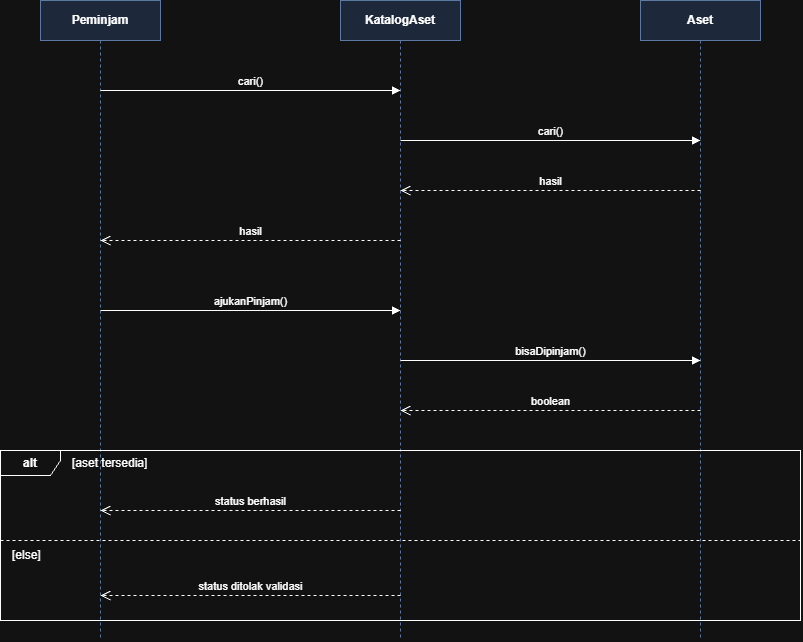

The diagram above was exported from draw.io. Its source (the exported page's mxGraphModel, read from the mxfile embedded in the PNG):
<mxGraphModel dx="1269" dy="815" grid="1" gridSize="10" guides="1" tooltips="1" connect="1" arrows="1" fold="1" page="1" pageScale="1" pageWidth="900" pageHeight="800" math="0" shadow="0">
  <root>
    <mxCell id="0" />
    <mxCell id="1" parent="0" />
    <mxCell id="ll1" parent="1" style="shape=umlLifeline;perimeter=lifelinePerimeter;whiteSpace=wrap;html=1;container=1;dropTarget=0;collapsible=0;recursiveResize=0;outlineConnect=0;portConstraint=eastwest;fillColor=#dae8fc;strokeColor=#6c8ebf;fontStyle=1;" value="Peminjam" vertex="1">
      <mxGeometry height="640" width="120" x="80" y="40" as="geometry" />
    </mxCell>
    <mxCell id="ll2" parent="1" style="shape=umlLifeline;perimeter=lifelinePerimeter;whiteSpace=wrap;html=1;container=1;dropTarget=0;collapsible=0;recursiveResize=0;outlineConnect=0;portConstraint=eastwest;fillColor=#dae8fc;strokeColor=#6c8ebf;fontStyle=1;" value="KatalogAset" vertex="1">
      <mxGeometry height="640" width="120" x="380" y="40" as="geometry" />
    </mxCell>
    <mxCell id="ll3" parent="1" style="shape=umlLifeline;perimeter=lifelinePerimeter;whiteSpace=wrap;html=1;container=1;dropTarget=0;collapsible=0;recursiveResize=0;outlineConnect=0;portConstraint=eastwest;fillColor=#dae8fc;strokeColor=#6c8ebf;fontStyle=1;" value="Aset" vertex="1">
      <mxGeometry height="640" width="120" x="680" y="40" as="geometry" />
    </mxCell>
    <mxCell id="alt" parent="1" style="shape=umlFrame;whiteSpace=wrap;html=1;pointerEvents=0;recursiveResize=0;container=1;collapsible=0;width=60;height=25;fillColor=none;fontStyle=1;" value="alt" vertex="1">
      <mxGeometry height="170" width="800" x="40" y="490" as="geometry" />
    </mxCell>
    <mxCell id="alt_g1" parent="1" style="text;html=1;align=left;verticalAlign=middle;resizable=0;points=[];autosize=1;strokeColor=none;fillColor=none;" value="[aset tersedia]" vertex="1">
      <mxGeometry height="26" width="110" x="110" y="490" as="geometry" />
    </mxCell>
    <mxCell id="alt_div" edge="1" parent="1" style="endArrow=none;dashed=1;html=1;rounded=0;" value="">
      <mxGeometry relative="1" as="geometry">
        <mxPoint x="40" y="580" as="sourcePoint" />
        <mxPoint x="840" y="580" as="targetPoint" />
      </mxGeometry>
    </mxCell>
    <mxCell id="alt_g2" parent="1" style="text;html=1;align=left;verticalAlign=middle;resizable=0;points=[];autosize=1;strokeColor=none;fillColor=none;" value="[else]" vertex="1">
      <mxGeometry height="26" width="50" x="50" y="582" as="geometry" />
    </mxCell>
    <mxCell id="m1" edge="1" parent="1" style="html=1;verticalAlign=bottom;endArrow=block;endFill=1;curved=0;rounded=0;" value="cari()">
      <mxGeometry relative="1" as="geometry">
        <mxPoint x="140" y="130" as="sourcePoint" />
        <mxPoint x="440" y="130" as="targetPoint" />
      </mxGeometry>
    </mxCell>
    <mxCell id="m2" edge="1" parent="1" style="html=1;verticalAlign=bottom;endArrow=block;endFill=1;curved=0;rounded=0;" value="cari()">
      <mxGeometry relative="1" as="geometry">
        <mxPoint x="440" y="180" as="sourcePoint" />
        <mxPoint x="740" y="180" as="targetPoint" />
      </mxGeometry>
    </mxCell>
    <mxCell id="m3" edge="1" parent="1" style="html=1;verticalAlign=bottom;endArrow=open;endSize=8;dashed=1;curved=0;rounded=0;" value="hasil">
      <mxGeometry relative="1" as="geometry">
        <mxPoint x="740" y="230" as="sourcePoint" />
        <mxPoint x="440" y="230" as="targetPoint" />
      </mxGeometry>
    </mxCell>
    <mxCell id="m4" edge="1" parent="1" style="html=1;verticalAlign=bottom;endArrow=open;endSize=8;dashed=1;curved=0;rounded=0;" value="hasil">
      <mxGeometry relative="1" as="geometry">
        <mxPoint x="440" y="280" as="sourcePoint" />
        <mxPoint x="140" y="280" as="targetPoint" />
      </mxGeometry>
    </mxCell>
    <mxCell id="m5" edge="1" parent="1" style="html=1;verticalAlign=bottom;endArrow=block;endFill=1;curved=0;rounded=0;" value="ajukanPinjam()">
      <mxGeometry relative="1" as="geometry">
        <mxPoint x="140" y="350" as="sourcePoint" />
        <mxPoint x="440" y="350" as="targetPoint" />
      </mxGeometry>
    </mxCell>
    <mxCell id="m6" edge="1" parent="1" style="html=1;verticalAlign=bottom;endArrow=block;endFill=1;curved=0;rounded=0;" value="bisaDipinjam()">
      <mxGeometry relative="1" as="geometry">
        <mxPoint x="440" y="400" as="sourcePoint" />
        <mxPoint x="740" y="400" as="targetPoint" />
      </mxGeometry>
    </mxCell>
    <mxCell id="m7" edge="1" parent="1" style="html=1;verticalAlign=bottom;endArrow=open;endSize=8;dashed=1;curved=0;rounded=0;" value="boolean">
      <mxGeometry relative="1" as="geometry">
        <mxPoint x="740" y="450" as="sourcePoint" />
        <mxPoint x="440" y="450" as="targetPoint" />
      </mxGeometry>
    </mxCell>
    <mxCell id="m8" edge="1" parent="1" style="html=1;verticalAlign=bottom;endArrow=open;endSize=8;dashed=1;curved=0;rounded=0;" value="status berhasil">
      <mxGeometry relative="1" as="geometry">
        <mxPoint x="440" y="550" as="sourcePoint" />
        <mxPoint x="140" y="550" as="targetPoint" />
      </mxGeometry>
    </mxCell>
    <mxCell id="m9" edge="1" parent="1" style="html=1;verticalAlign=bottom;endArrow=open;endSize=8;dashed=1;curved=0;rounded=0;" value="status ditolak validasi">
      <mxGeometry relative="1" as="geometry">
        <mxPoint x="440" y="635" as="sourcePoint" />
        <mxPoint x="140" y="635" as="targetPoint" />
      </mxGeometry>
    </mxCell>
  </root>
</mxGraphModel>